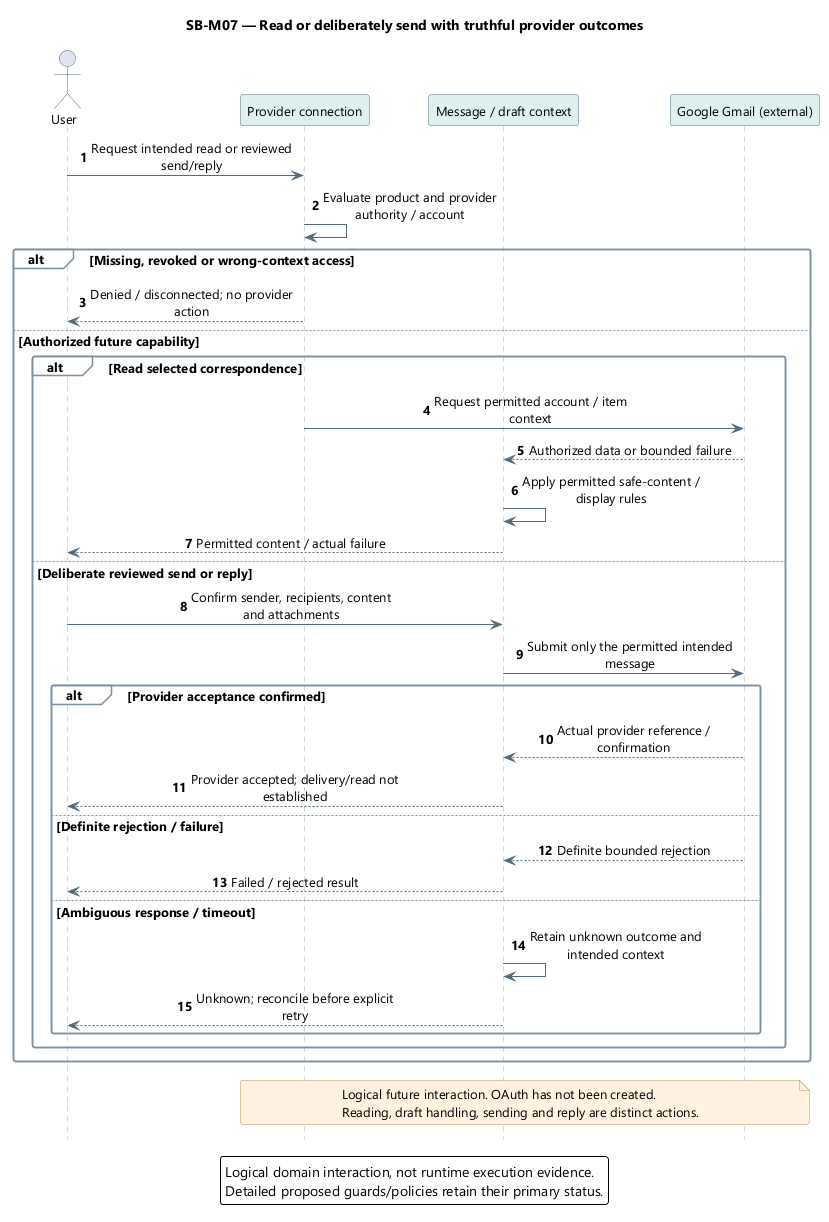

The diagram above was rendered by PlantUML. Its source (embedded in the PNG):
@startuml
skinparam backgroundColor white
skinparam defaultFontName Segoe UI
skinparam defaultFontSize 13
skinparam shadowing false
skinparam roundcorner 5
skinparam ArrowColor #526B7B
skinparam sequenceMessageAlign center
skinparam sequenceParticipantBackgroundColor #DFF1EF
skinparam sequenceParticipantBorderColor #526B7B
skinparam sequenceActorBorderColor #526B7B
skinparam sequenceLifeLineBorderColor #9AAEB7
skinparam sequenceGroupBackgroundColor #F8FAFC
skinparam sequenceGroupBorderColor #7B919E
skinparam sequenceDividerBackgroundColor #EDF4FB
skinparam noteBackgroundColor #FFF3DF
skinparam noteBorderColor #B99557
skinparam maxMessageSize 220
hide footbox
autonumber
title SB-M07 — Read or deliberately send with truthful provider outcomes
actor User as U
participant "Provider connection" as C
participant "Message / draft context" as M
participant "Google Gmail (external)" as G
U -> C : Request intended read or reviewed send/reply
C -> C : Evaluate product and provider authority / account
alt Missing, revoked or wrong-context access
 C --> U : Denied / disconnected; no provider action
else Authorized future capability
 alt Read selected correspondence
  C -> G : Request permitted account / item context
  G --> M : Authorized data or bounded failure
  M -> M : Apply permitted safe-content / display rules
  M --> U : Permitted content / actual failure
 else Deliberate reviewed send or reply
  U -> M : Confirm sender, recipients, content and attachments
  M -> G : Submit only the permitted intended message
  alt Provider acceptance confirmed
   G --> M : Actual provider reference / confirmation
   M --> U : Provider accepted; delivery/read not established
  else Definite rejection / failure
   G --> M : Definite bounded rejection
   M --> U : Failed / rejected result
  else Ambiguous response / timeout
   M -> M : Retain unknown outcome and intended context
   M --> U : Unknown; reconcile before explicit retry
  end
 end
end
note over C,G
Logical future interaction. OAuth has not been created.
Reading, draft handling, sending and reply are distinct actions.
end note
legend bottom
Logical domain interaction, not runtime execution evidence.
Detailed proposed guards/policies retain their primary status.
endlegend
@enduml